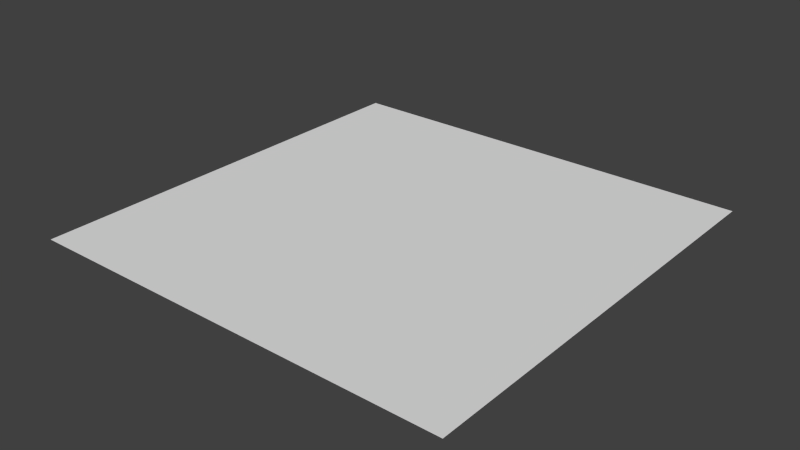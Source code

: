 # Source: GrassTile.blend  (saved by Blender 2.76.0; exported with 4.5.12 LTS)
import bpy
from mathutils import Matrix  # noqa: F401  (used for matrix-valued properties, if any)

bpy.ops.wm.read_factory_settings(use_empty=True)
scene = bpy.context.scene
scene.name = 'Scene'

# ---- collections
col_collection_1 = bpy.data.collections.new('Collection 1'); scene.collection.children.link(col_collection_1)

# ---- world
world_world = bpy.data.worlds.new('World'); scene.world = world_world
world_world.color = (0.05088, 0.05088, 0.05088)
world_world.use_sun_shadow = False
world_world.sun_shadow_jitter_overblur = 0.0
world_world.cycles.sampling_method = 'MANUAL'
world_world.cycles.sample_map_resolution = 256

# ---- meshes
me_grid_003 = bpy.data.meshes.new('Grid.003')
me_grid_003.from_pydata([(-0.5, 0.0, 0.0), (-0.5, -0.125, 0.0), (-0.5, -0.25, 0.0), (-0.5, -0.375, 0.0), (-0.5, -0.5, 0.0), (-0.375, 0.0, 0.0), (-0.375, -0.125, 0.0), (-0.375, -0.25, 0.0), (-0.375, -0.375, 0.0), (-0.375, -0.5, 0.0), (-0.25, 0.0, 0.0), (-0.25, -0.125, 0.0), (-0.25, -0.25, 0.0), (-0.25, -0.375, 0.0), (-0.25, -0.5, 0.0), (-0.125, 0.0, 0.0), (-0.125, -0.125, 0.0), (-0.125, -0.25, 0.0), (-0.125, -0.375, 0.0), (-0.125, -0.5, 0.0), (2.98e-08, 0.5, 0.0), (2.98e-08, 0.375, 0.0), (2.98e-08, 0.25, 0.0), (2.98e-08, 0.125, 0.0), (0.125, 0.5, 0.0), (0.125, 0.375, 0.0), (0.125, 0.25, 0.0), (0.125, 0.125, 0.0), (0.25, 0.5, 0.0), (0.25, 0.375, 0.0), (0.25, 0.25, 0.0), (0.25, 0.125, 0.0), (0.375, 0.5, 0.0), (0.375, 0.375, 0.0), (0.375, 0.25, 0.0), (0.375, 0.125, 0.0), (0.5, 0.5, 0.0), (0.5, 0.375, 0.0), (0.5, 0.25, 0.0), (0.5, 0.125, 0.0), (-2.98e-08, -0.5, 0.0), (0.125, -0.5, 0.0), (0.25, -0.5, 0.0), (0.375, -0.5, 0.0), (0.5, -0.5, 0.0), (-2.98e-08, -0.375, 0.0), (0.125, -0.375, 0.0), (0.25, -0.375, 0.0), (0.375, -0.375, 0.0), (0.5, -0.375, 0.0), (-2.98e-08, -0.25, 0.0), (0.125, -0.25, 0.0), (0.25, -0.25, 0.0), (0.375, -0.25, 0.0), (0.5, -0.25, 0.0), (-2.98e-08, -0.125, 0.0), (0.125, -0.125, 0.0), (0.25, -0.125, 0.0), (0.375, -0.125, 0.0), (0.5, -0.125, 0.0), (-2.98e-08, -5.96e-08, 0.0), (0.125, -5.96e-08, 0.0), (0.25, -5.96e-08, 0.0), (0.375, -5.96e-08, 0.0), (0.5, -5.96e-08, 0.0), (-0.5, 0.125, 0.0), (-0.375, 0.125, 0.0), (-0.25, 0.125, 0.0), (-0.125, 0.125, 0.0), (-0.5, 0.25, 0.0), (-0.375, 0.25, 0.0), (-0.25, 0.25, 0.0), (-0.125, 0.25, 0.0), (-0.5, 0.375, 0.0), (-0.375, 0.375, 0.0), (-0.25, 0.375, 0.0), (-0.125, 0.375, 0.0), (-0.5, 0.5, 0.0), (-0.375, 0.5, 0.0), (-0.25, 0.5, 0.0), (-0.125, 0.5, 0.0)], [], [(1, 6, 5), (2, 7, 6), (3, 8, 7), (4, 9, 8), (6, 11, 10), (7, 12, 11), (8, 13, 12), (9, 14, 13), (11, 16, 15), (12, 17, 16), (13, 18, 17), (14, 19, 18), (0, 1, 5), (1, 2, 6), (2, 3, 7), (3, 4, 8), (5, 6, 10), (6, 7, 11), (7, 8, 12), (8, 9, 13), (10, 11, 15), (11, 12, 16), (12, 13, 17), (13, 14, 18), (21, 25, 24), (22, 26, 25), (23, 27, 26), (25, 29, 28), (26, 30, 29), (27, 31, 30), (29, 33, 32), (30, 34, 33), (31, 35, 34), (33, 37, 36), (34, 38, 37), (35, 39, 38), (20, 21, 24), (21, 22, 25), (22, 23, 26), (24, 25, 28), (25, 26, 29), (26, 27, 30), (28, 29, 32), (29, 30, 33), (30, 31, 34), (32, 33, 36), (33, 34, 37), (34, 35, 38), (41, 46, 45), (42, 47, 46), (43, 48, 47), (44, 49, 48), (46, 51, 50), (47, 52, 51), (48, 53, 52), (49, 54, 53), (51, 56, 55), (52, 57, 56), (53, 58, 57), (54, 59, 58), (56, 61, 60), (57, 62, 61), (58, 63, 62), (59, 64, 63), (40, 41, 45), (41, 42, 46), (42, 43, 47), (43, 44, 48), (45, 46, 50), (46, 47, 51), (47, 48, 52), (48, 49, 53), (50, 51, 55), (51, 52, 56), (52, 53, 57), (53, 54, 58), (55, 56, 60), (56, 57, 61), (57, 58, 62), (58, 59, 63), (66, 70, 69), (67, 71, 70), (68, 72, 71), (70, 74, 73), (71, 75, 74), (72, 76, 75), (74, 78, 77), (75, 79, 78), (76, 80, 79), (65, 66, 69), (66, 67, 70), (67, 68, 71), (69, 70, 73), (70, 71, 74), (71, 72, 75), (73, 74, 77), (74, 75, 78), (75, 76, 79), (16, 55, 60), (17, 50, 55), (18, 45, 50), (19, 40, 45), (15, 16, 60), (16, 17, 55), (17, 18, 50), (18, 19, 45), (60, 61, 27), (61, 62, 31), (62, 63, 35), (63, 64, 39), (23, 60, 27), (27, 61, 31), (31, 62, 35), (35, 63, 39), (5, 66, 65), (10, 67, 66), (15, 68, 67), (60, 23, 68), (23, 22, 72), (22, 21, 76), (21, 20, 80), (0, 5, 65), (5, 10, 66), (10, 15, 67), (15, 60, 68), (68, 23, 72), (72, 22, 76), (76, 21, 80)])
_uv = me_grid_003.uv_layers.new(name='UVMap')
_uv.uv.foreach_set('vector', [0.25, 0.9219, 0.2646, 0.9219, 0.2646, 0.9375, 0.25, 0.9062, 0.2646, 0.9062, 0.2646, 0.9219, 0.25, 0.8906, 0.2646, 0.8906, 0.2646, 0.9062, 0.25, 0.875, 0.2646, 0.875, 0.2646, 0.8906, 0.2646, 0.9219, 0.2803, 0.9219, 0.2803, 0.9375, 0.2646, 0.9062, 0.2803, 0.9062, 0.2803, 0.9219, 0.2646, 0.8906, 0.2803, 0.8906, 0.2803, 0.9062, 0.2646, 0.875, 0.2803, 0.875, 0.2803, 0.8906, 0.2803, 0.9219, 0.2969, 0.9219, 0.2969, 0.9375, 0.2803, 0.9062, 0.2969, 0.9062, 0.2969, 0.9219, 0.2803, 0.8906, 0.2969, 0.8906, 0.2969, 0.9062, 0.2803, 0.875, 0.2969, 0.875, 0.2969, 0.8906, 0.25, 0.9375, 0.25, 0.9219, 0.2646, 0.9375, 0.25, 0.9219, 0.25, 0.9062, 0.2646, 0.9219, 0.25, 0.9062, 0.25, 0.8906, 0.2646, 0.9062, 0.25, 0.8906, 0.25, 0.875, 0.2646, 0.8906, 0.2646, 0.9375, 0.2646, 0.9219, 0.2803, 0.9375, 0.2646, 0.9219, 0.2646, 0.9062, 0.2803, 0.9219, 0.2646, 0.9062, 0.2646, 0.8906, 0.2803, 0.9062, 0.2646, 0.8906, 0.2646, 0.875, 0.2803, 0.8906, 0.2803, 0.9375, 0.2803, 0.9219, 0.2969, 0.9375, 0.2803, 0.9219, 0.2803, 0.9062, 0.2969, 0.9219, 0.2803, 0.9062, 0.2803, 0.8906, 0.2969, 0.9062, 0.2803, 0.8906, 0.2803, 0.875, 0.2969, 0.8906, 0.3125, 0.9854, 0.3281, 0.9854, 0.3281, 1.0, 0.3125, 0.9697, 0.3281, 0.9697, 0.3281, 0.9854, 0.3125, 0.9531, 0.3281, 0.9531, 0.3281, 0.9697, 0.3281, 0.9854, 0.3438, 0.9854, 0.3438, 1.0, 0.3281, 0.9697, 0.3438, 0.9697, 0.3438, 0.9854, 0.3281, 0.9531, 0.3438, 0.9531, 0.3438, 0.9697, 0.3438, 0.9854, 0.3594, 0.9854, 0.3594, 1.0, 0.3438, 0.9697, 0.3594, 0.9697, 0.3594, 0.9854, 0.3438, 0.9531, 0.3594, 0.9531, 0.3594, 0.9697, 0.3594, 0.9854, 0.375, 0.9854, 0.375, 1.0, 0.3594, 0.9697, 0.375, 0.9697, 0.375, 0.9854, 0.3594, 0.9531, 0.375, 0.9531, 0.375, 0.9697, 0.3125, 1.0, 0.3125, 0.9854, 0.3281, 1.0, 0.3125, 0.9854, 0.3125, 0.9697, 0.3281, 0.9854, 0.3125, 0.9697, 0.3125, 0.9531, 0.3281, 0.9697, 0.3281, 1.0, 0.3281, 0.9854, 0.3438, 1.0, 0.3281, 0.9854, 0.3281, 0.9697, 0.3438, 0.9854, 0.3281, 0.9697, 0.3281, 0.9531, 0.3438, 0.9697, 0.3438, 1.0, 0.3438, 0.9854, 0.3594, 1.0, 0.3438, 0.9854, 0.3438, 0.9697, 0.3594, 0.9854, 0.3438, 0.9697, 0.3438, 0.9531, 0.3594, 0.9697, 0.3594, 1.0, 0.3594, 0.9854, 0.375, 1.0, 0.3594, 0.9854, 0.3594, 0.9697, 0.375, 0.9854, 0.3594, 0.9697, 0.3594, 0.9531, 0.375, 0.9697, 0.3281, 0.875, 0.3281, 0.8906, 0.3125, 0.8906, 0.3438, 0.875, 0.3438, 0.8906, 0.3281, 0.8906, 0.3594, 0.875, 0.3594, 0.8906, 0.3438, 0.8906, 0.375, 0.875, 0.375, 0.8906, 0.3594, 0.8906, 0.3281, 0.8906, 0.3281, 0.9062, 0.3125, 0.9062, 0.3438, 0.8906, 0.3438, 0.9062, 0.3281, 0.9062, 0.3594, 0.8906, 0.3594, 0.9062, 0.3438, 0.9062, 0.375, 0.8906, 0.375, 0.9062, 0.3594, 0.9062, 0.3281, 0.9062, 0.3281, 0.9219, 0.3125, 0.9219, 0.3438, 0.9062, 0.3438, 0.9219, 0.3281, 0.9219, 0.3594, 0.9062, 0.3594, 0.9219, 0.3438, 0.9219, 0.375, 0.9062, 0.375, 0.9219, 0.3594, 0.9219, 0.3281, 0.9219, 0.3281, 0.9375, 0.3125, 0.9375, 0.3438, 0.9219, 0.3438, 0.9375, 0.3281, 0.9375, 0.3594, 0.9219, 0.3594, 0.9375, 0.3438, 0.9375, 0.375, 0.9219, 0.375, 0.9375, 0.3594, 0.9375, 0.3125, 0.875, 0.3281, 0.875, 0.3125, 0.8906, 0.3281, 0.875, 0.3438, 0.875, 0.3281, 0.8906, 0.3438, 0.875, 0.3594, 0.875, 0.3438, 0.8906, 0.3594, 0.875, 0.375, 0.875, 0.3594, 0.8906, 0.3125, 0.8906, 0.3281, 0.8906, 0.3125, 0.9062, 0.3281, 0.8906, 0.3438, 0.8906, 0.3281, 0.9062, 0.3438, 0.8906, 0.3594, 0.8906, 0.3438, 0.9062, 0.3594, 0.8906, 0.375, 0.8906, 0.3594, 0.9062, 0.3125, 0.9062, 0.3281, 0.9062, 0.3125, 0.9219, 0.3281, 0.9062, 0.3438, 0.9062, 0.3281, 0.9219, 0.3438, 0.9062, 0.3594, 0.9062, 0.3438, 0.9219, 0.3594, 0.9062, 0.375, 0.9062, 0.3594, 0.9219, 0.3125, 0.9219, 0.3281, 0.9219, 0.3125, 0.9375, 0.3281, 0.9219, 0.3438, 0.9219, 0.3281, 0.9375, 0.3438, 0.9219, 0.3594, 0.9219, 0.3438, 0.9375, 0.3594, 0.9219, 0.375, 0.9219, 0.3594, 0.9375, 0.2646, 0.9531, 0.2646, 0.9697, 0.25, 0.9697, 0.2803, 0.9531, 0.2803, 0.9697, 0.2646, 0.9697, 0.2969, 0.9531, 0.2969, 0.9697, 0.2803, 0.9697, 0.2646, 0.9697, 0.2646, 0.9854, 0.25, 0.9854, 0.2803, 0.9697, 0.2803, 0.9854, 0.2646, 0.9854, 0.2969, 0.9697, 0.2969, 0.9854, 0.2803, 0.9854, 0.2646, 0.9854, 0.2646, 1.0, 0.25, 1.0, 0.2803, 0.9854, 0.2803, 1.0, 0.2646, 1.0, 0.2969, 0.9854, 0.2969, 1.0, 0.2803, 1.0, 0.25, 0.9531, 0.2646, 0.9531, 0.25, 0.9697, 0.2646, 0.9531, 0.2803, 0.9531, 0.2646, 0.9697, 0.2803, 0.9531, 0.2969, 0.9531, 0.2803, 0.9697, 0.25, 0.9697, 0.2646, 0.9697, 0.25, 0.9854, 0.2646, 0.9697, 0.2803, 0.9697, 0.2646, 0.9854, 0.2803, 0.9697, 0.2969, 0.9697, 0.2803, 0.9854, 0.25, 0.9854, 0.2646, 0.9854, 0.25, 1.0, 0.2646, 0.9854, 0.2803, 0.9854, 0.2646, 1.0, 0.2803, 0.9854, 0.2969, 0.9854, 0.2803, 1.0, 0.2969, 0.9219, 0.3125, 0.9219, 0.3125, 0.9375, 0.2969, 0.9062, 0.3125, 0.9062, 0.3125, 0.9219, 0.2969, 0.8906, 0.3125, 0.8906, 0.3125, 0.9062, 0.2969, 0.875, 0.3125, 0.875, 0.3125, 0.8906, 0.2969, 0.9375, 0.2969, 0.9219, 0.3125, 0.9375, 0.2969, 0.9219, 0.2969, 0.9062, 0.3125, 0.9219, 0.2969, 0.9062, 0.2969, 0.8906, 0.3125, 0.9062, 0.2969, 0.8906, 0.2969, 0.875, 0.3125, 0.8906, 0.3125, 0.9375, 0.3281, 0.9375, 0.3281, 0.9531, 0.3281, 0.9375, 0.3438, 0.9375, 0.3438, 0.9531, 0.3438, 0.9375, 0.3594, 0.9375, 0.3594, 0.9531, 0.3594, 0.9375, 0.375, 0.9375, 0.375, 0.9531, 0.3125, 0.9531, 0.3125, 0.9375, 0.3281, 0.9531, 0.3281, 0.9531, 0.3281, 0.9375, 0.3438, 0.9531, 0.3438, 0.9531, 0.3438, 0.9375, 0.3594, 0.9531, 0.3594, 0.9531, 0.3594, 0.9375, 0.375, 0.9531, 0.2646, 0.9375, 0.2646, 0.9531, 0.25, 0.9531, 0.2803, 0.9375, 0.2803, 0.9531, 0.2646, 0.9531, 0.2969, 0.9375, 0.2969, 0.9531, 0.2803, 0.9531, 0.3125, 0.9375, 0.3125, 0.9531, 0.2969, 0.9531, 0.3125, 0.9531, 0.3125, 0.9697, 0.2969, 0.9697, 0.3125, 0.9697, 0.3125, 0.9854, 0.2969, 0.9854, 0.3125, 0.9854, 0.3125, 1.0, 0.2969, 1.0, 0.25, 0.9375, 0.2646, 0.9375, 0.25, 0.9531, 0.2646, 0.9375, 0.2803, 0.9375, 0.2646, 0.9531, 0.2803, 0.9375, 0.2969, 0.9375, 0.2803, 0.9531, 0.2969, 0.9375, 0.3125, 0.9375, 0.2969, 0.9531, 0.2969, 0.9531, 0.3125, 0.9531, 0.2969, 0.9697, 0.2969, 0.9697, 0.3125, 0.9697, 0.2969, 0.9854, 0.2969, 0.9854, 0.3125, 0.9854, 0.2969, 1.0])
me_grid_003.use_remesh_preserve_volume = False
me_grid_003.use_remesh_preserve_attributes = False
me_grid_003.use_mirror_vertex_groups = False
me_grid_003.update()

# ---- objects
ob_grid = bpy.data.objects.new('Grid', me_grid_003)

# ---- transforms, parenting, visibility, modifiers, constraints
ob_grid.location = (0.0, 0.0, 0.0)
ob_grid.rotation_euler = (0.0, 0.0, 1.571)
ob_grid.lineart.crease_threshold = 0.0

# ---- collection membership
col_collection_1.objects.link(ob_grid)

# ---- scene / render settings (as saved in the file)
scene.frame_start = 1; scene.frame_end = 250; scene.frame_set(1)
scene.render.engine = 'BLENDER_EEVEE_NEXT'
scene.render.resolution_percentage = 50
scene.render.dither_intensity = 0.0
scene.cycles.use_denoising = False
scene.cycles.samples = 10
scene.cycles.sampling_pattern = 'TABULATED_SOBOL'
scene.cycles.light_sampling_threshold = 0.0
scene.cycles.use_adaptive_sampling = False
scene.cycles.use_light_tree = False
scene.cycles.blur_glossy = 0.0
scene.cycles.pixel_filter_type = 'GAUSSIAN'
scene.cycles.sample_clamp_indirect = 0.0
scene.view_settings.view_transform = 'Standard'
bpy.context.view_layer.update()

# ---- added for rendering (the .blend has no active camera and no usable light): camera, sun
cam_auto = bpy.data.cameras.new('AutoCamera')
cam_auto.lens = 50.0
cam_auto.sensor_width = 36.0
cam_auto.clip_end = 1000.0
ob_auto_camera = bpy.data.objects.new('AutoCamera', cam_auto)
scene.collection.objects.link(ob_auto_camera)
ob_auto_camera.location = (1.30847, -1.57016, 1.04677)
ob_auto_camera.rotation_euler = (1.09748, -7.21219e-08, 0.694738)
scene.camera = ob_auto_camera
light_auto_sun = bpy.data.lights.new('AutoSun', 'SUN')
light_auto_sun.energy = 3.0
light_auto_sun.angle = 0.0523599
ob_auto_sun = bpy.data.objects.new('AutoSun', light_auto_sun)
scene.collection.objects.link(ob_auto_sun)
ob_auto_sun.rotation_euler = (0.872665, 0.174533, 0.523599)
bpy.context.view_layer.update()

